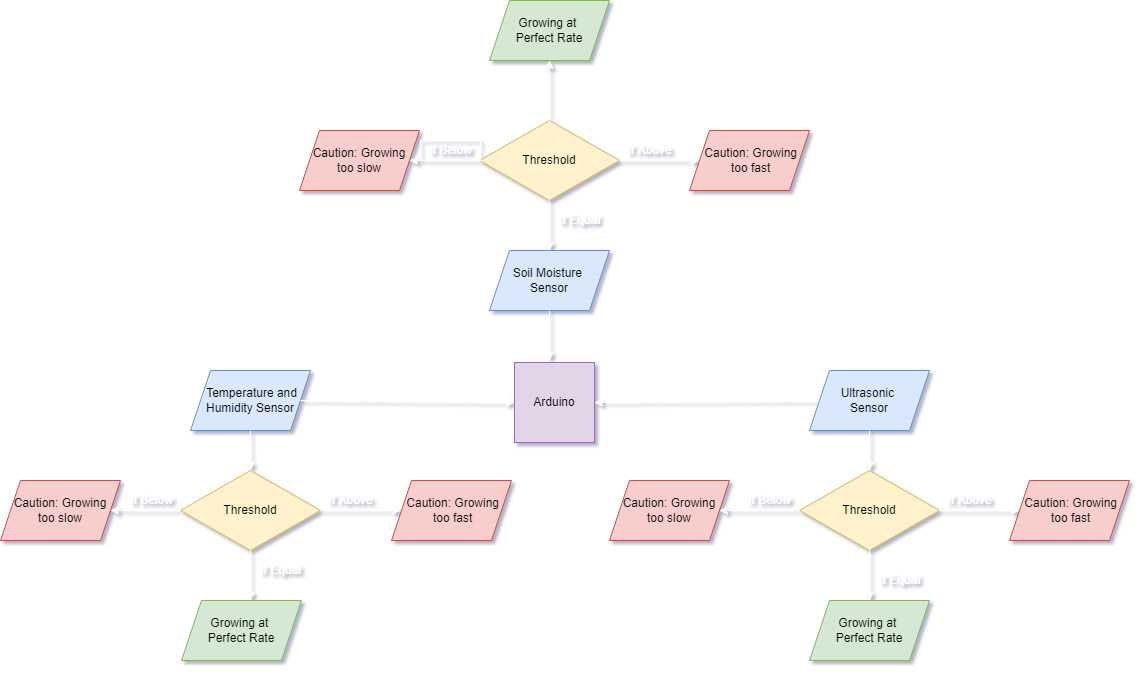

The diagram above was exported from draw.io. Its source (the exported page's mxGraphModel, read from the mxfile embedded in the PNG):
<mxGraphModel dx="3330" dy="1223" grid="1" gridSize="10" guides="1" tooltips="1" connect="1" arrows="1" fold="1" page="1" pageScale="1" pageWidth="850" pageHeight="1100" math="0" shadow="0">
  <root>
    <mxCell id="0" />
    <mxCell id="1" parent="0" />
    <mxCell id="8BsZOXw_FGFG_t58wvVA-3" value="Threshold" style="rhombus;whiteSpace=wrap;html=1;fillColor=#fff2cc;strokeColor=#d6b656;" vertex="1" parent="1">
      <mxGeometry x="390" y="120" width="140" height="80" as="geometry" />
    </mxCell>
    <mxCell id="8BsZOXw_FGFG_t58wvVA-4" value="" style="endArrow=classic;html=1;rounded=0;exitX=1;exitY=0.5;exitDx=0;exitDy=0;strokeColor=#FFFFFF;" edge="1" parent="1" source="8BsZOXw_FGFG_t58wvVA-3">
      <mxGeometry width="50" height="50" relative="1" as="geometry">
        <mxPoint x="680" y="240" as="sourcePoint" />
        <mxPoint x="610" y="160" as="targetPoint" />
        <Array as="points" />
      </mxGeometry>
    </mxCell>
    <mxCell id="8BsZOXw_FGFG_t58wvVA-6" value="&amp;nbsp;Caution: Growing&lt;br&gt;&amp;nbsp;too fast" style="shape=parallelogram;perimeter=parallelogramPerimeter;whiteSpace=wrap;html=1;fixedSize=1;fillColor=#f8cecc;strokeColor=#b85450;" vertex="1" parent="1">
      <mxGeometry x="600" y="130" width="120" height="60" as="geometry" />
    </mxCell>
    <mxCell id="8BsZOXw_FGFG_t58wvVA-7" value="If Above" style="text;html=1;align=center;verticalAlign=middle;resizable=0;points=[];autosize=1;strokeColor=none;fillColor=none;fontColor=#FFFFFF;" vertex="1" parent="1">
      <mxGeometry x="530" y="140" width="60" height="20" as="geometry" />
    </mxCell>
    <mxCell id="8BsZOXw_FGFG_t58wvVA-8" value="" style="endArrow=classic;html=1;rounded=0;exitX=0.5;exitY=0;exitDx=0;exitDy=0;entryX=0.5;entryY=1;entryDx=0;entryDy=0;fontColor=#FFFFFF;strokeColor=#FFFFFF;" edge="1" parent="1" source="8BsZOXw_FGFG_t58wvVA-3" target="8BsZOXw_FGFG_t58wvVA-41">
      <mxGeometry width="50" height="50" relative="1" as="geometry">
        <mxPoint x="460" y="60" as="sourcePoint" />
        <mxPoint x="540" y="100" as="targetPoint" />
      </mxGeometry>
    </mxCell>
    <mxCell id="8BsZOXw_FGFG_t58wvVA-9" value="&amp;nbsp;Caution: Growing &lt;br&gt;too slow" style="shape=parallelogram;perimeter=parallelogramPerimeter;whiteSpace=wrap;html=1;fixedSize=1;fillColor=#f8cecc;strokeColor=#b85450;" vertex="1" parent="1">
      <mxGeometry x="210" y="130" width="120" height="60" as="geometry" />
    </mxCell>
    <mxCell id="8BsZOXw_FGFG_t58wvVA-10" value="" style="endArrow=classic;html=1;rounded=0;entryX=1;entryY=0.5;entryDx=0;entryDy=0;exitX=0;exitY=0.5;exitDx=0;exitDy=0;strokeColor=#FFFFFF;" edge="1" parent="1" source="8BsZOXw_FGFG_t58wvVA-3" target="8BsZOXw_FGFG_t58wvVA-9">
      <mxGeometry width="50" height="50" relative="1" as="geometry">
        <mxPoint x="450" y="240" as="sourcePoint" />
        <mxPoint x="500" y="190" as="targetPoint" />
      </mxGeometry>
    </mxCell>
    <mxCell id="8BsZOXw_FGFG_t58wvVA-12" value="If Below" style="text;html=1;align=center;verticalAlign=middle;resizable=0;points=[];autosize=1;strokeColor=#FFFFFF;fillColor=none;fontColor=#FFFFFF;" vertex="1" parent="1">
      <mxGeometry x="331" y="140" width="60" height="20" as="geometry" />
    </mxCell>
    <mxCell id="8BsZOXw_FGFG_t58wvVA-13" value="" style="endArrow=classic;html=1;rounded=0;exitX=0.5;exitY=1;exitDx=0;exitDy=0;strokeColor=#FFFFFF;" edge="1" parent="1" source="8BsZOXw_FGFG_t58wvVA-3">
      <mxGeometry width="50" height="50" relative="1" as="geometry">
        <mxPoint x="450" y="270" as="sourcePoint" />
        <mxPoint x="460" y="250" as="targetPoint" />
      </mxGeometry>
    </mxCell>
    <mxCell id="8BsZOXw_FGFG_t58wvVA-16" value="If Equal" style="text;html=1;align=center;verticalAlign=middle;resizable=0;points=[];autosize=1;strokeColor=none;fillColor=none;fontColor=#FFFFFF;" vertex="1" parent="1">
      <mxGeometry x="460" y="210" width="60" height="20" as="geometry" />
    </mxCell>
    <mxCell id="8BsZOXw_FGFG_t58wvVA-17" value="&amp;nbsp;Temperature and Humidity Sensor" style="shape=parallelogram;perimeter=parallelogramPerimeter;whiteSpace=wrap;html=1;fixedSize=1;fillColor=#dae8fc;strokeColor=#6c8ebf;" vertex="1" parent="1">
      <mxGeometry x="101" y="370" width="120" height="60" as="geometry" />
    </mxCell>
    <mxCell id="8BsZOXw_FGFG_t58wvVA-18" value="Threshold" style="rhombus;whiteSpace=wrap;html=1;fillColor=#fff2cc;strokeColor=#d6b656;" vertex="1" parent="1">
      <mxGeometry x="91" y="470" width="140" height="80" as="geometry" />
    </mxCell>
    <mxCell id="8BsZOXw_FGFG_t58wvVA-19" value="" style="endArrow=classic;html=1;rounded=0;exitX=1;exitY=0.5;exitDx=0;exitDy=0;strokeColor=#FFFFFF;" edge="1" parent="1" source="8BsZOXw_FGFG_t58wvVA-18">
      <mxGeometry width="50" height="50" relative="1" as="geometry">
        <mxPoint x="381" y="590" as="sourcePoint" />
        <mxPoint x="311" y="510" as="targetPoint" />
        <Array as="points" />
      </mxGeometry>
    </mxCell>
    <mxCell id="8BsZOXw_FGFG_t58wvVA-20" value="&amp;nbsp;Caution: Growing&lt;br&gt;&amp;nbsp;too fast" style="shape=parallelogram;perimeter=parallelogramPerimeter;whiteSpace=wrap;html=1;fixedSize=1;fillColor=#f8cecc;strokeColor=#b85450;" vertex="1" parent="1">
      <mxGeometry x="302" y="480" width="120" height="60" as="geometry" />
    </mxCell>
    <mxCell id="8BsZOXw_FGFG_t58wvVA-21" value="If Above" style="text;html=1;align=center;verticalAlign=middle;resizable=0;points=[];autosize=1;strokeColor=none;fillColor=none;fontColor=#FFFFFF;" vertex="1" parent="1">
      <mxGeometry x="231" y="490" width="60" height="20" as="geometry" />
    </mxCell>
    <mxCell id="8BsZOXw_FGFG_t58wvVA-22" value="" style="endArrow=classic;html=1;rounded=0;exitX=0.5;exitY=1;exitDx=0;exitDy=0;entryX=0.5;entryY=0;entryDx=0;entryDy=0;strokeColor=#FFFFFF;" edge="1" parent="1" source="8BsZOXw_FGFG_t58wvVA-17" target="8BsZOXw_FGFG_t58wvVA-18">
      <mxGeometry width="50" height="50" relative="1" as="geometry">
        <mxPoint x="381" y="590" as="sourcePoint" />
        <mxPoint x="431" y="540" as="targetPoint" />
      </mxGeometry>
    </mxCell>
    <mxCell id="8BsZOXw_FGFG_t58wvVA-23" value="&amp;nbsp;Caution: Growing &lt;br&gt;too slow" style="shape=parallelogram;perimeter=parallelogramPerimeter;whiteSpace=wrap;html=1;fixedSize=1;fillColor=#f8cecc;strokeColor=#b85450;" vertex="1" parent="1">
      <mxGeometry x="-89" y="480" width="120" height="60" as="geometry" />
    </mxCell>
    <mxCell id="8BsZOXw_FGFG_t58wvVA-24" value="" style="endArrow=classic;html=1;rounded=0;entryX=1;entryY=0.5;entryDx=0;entryDy=0;exitX=0;exitY=0.5;exitDx=0;exitDy=0;strokeColor=#FFFFFF;" edge="1" parent="1" source="8BsZOXw_FGFG_t58wvVA-18" target="8BsZOXw_FGFG_t58wvVA-23">
      <mxGeometry width="50" height="50" relative="1" as="geometry">
        <mxPoint x="151" y="590" as="sourcePoint" />
        <mxPoint x="201" y="540" as="targetPoint" />
      </mxGeometry>
    </mxCell>
    <mxCell id="8BsZOXw_FGFG_t58wvVA-25" value="If Below" style="text;html=1;align=center;verticalAlign=middle;resizable=0;points=[];autosize=1;strokeColor=none;fillColor=none;fontColor=#FFFFFF;" vertex="1" parent="1">
      <mxGeometry x="32" y="490" width="60" height="20" as="geometry" />
    </mxCell>
    <mxCell id="8BsZOXw_FGFG_t58wvVA-26" value="" style="endArrow=classic;html=1;rounded=0;exitX=0.5;exitY=1;exitDx=0;exitDy=0;strokeColor=#FFFFFF;" edge="1" parent="1" source="8BsZOXw_FGFG_t58wvVA-18">
      <mxGeometry width="50" height="50" relative="1" as="geometry">
        <mxPoint x="151" y="620" as="sourcePoint" />
        <mxPoint x="161" y="600" as="targetPoint" />
      </mxGeometry>
    </mxCell>
    <mxCell id="8BsZOXw_FGFG_t58wvVA-27" value="Growing at &lt;br&gt;Perfect Rate" style="shape=parallelogram;perimeter=parallelogramPerimeter;whiteSpace=wrap;html=1;fixedSize=1;fillColor=#d5e8d4;strokeColor=#82b366;" vertex="1" parent="1">
      <mxGeometry x="92" y="600" width="120" height="60" as="geometry" />
    </mxCell>
    <mxCell id="8BsZOXw_FGFG_t58wvVA-28" value="If Equal" style="text;html=1;align=center;verticalAlign=middle;resizable=0;points=[];autosize=1;strokeColor=none;fillColor=none;fontColor=#FFFFFF;" vertex="1" parent="1">
      <mxGeometry x="161" y="560" width="60" height="20" as="geometry" />
    </mxCell>
    <mxCell id="8BsZOXw_FGFG_t58wvVA-29" value="Ultrasonic &lt;br&gt;Sensor" style="shape=parallelogram;perimeter=parallelogramPerimeter;whiteSpace=wrap;html=1;fixedSize=1;fillColor=#dae8fc;strokeColor=#6c8ebf;" vertex="1" parent="1">
      <mxGeometry x="720" y="370" width="120" height="60" as="geometry" />
    </mxCell>
    <mxCell id="8BsZOXw_FGFG_t58wvVA-30" value="Threshold" style="rhombus;whiteSpace=wrap;html=1;fillColor=#fff2cc;strokeColor=#d6b656;" vertex="1" parent="1">
      <mxGeometry x="710" y="470" width="140" height="80" as="geometry" />
    </mxCell>
    <mxCell id="8BsZOXw_FGFG_t58wvVA-32" value="&amp;nbsp;Caution: Growing&lt;br&gt;&amp;nbsp;too fast" style="shape=parallelogram;perimeter=parallelogramPerimeter;whiteSpace=wrap;html=1;fixedSize=1;fillColor=#f8cecc;strokeColor=#b85450;" vertex="1" parent="1">
      <mxGeometry x="920" y="480" width="120" height="60" as="geometry" />
    </mxCell>
    <mxCell id="8BsZOXw_FGFG_t58wvVA-34" value="" style="endArrow=classic;html=1;rounded=0;exitX=0.5;exitY=1;exitDx=0;exitDy=0;entryX=0.5;entryY=0;entryDx=0;entryDy=0;strokeColor=#FFFFFF;" edge="1" parent="1" source="8BsZOXw_FGFG_t58wvVA-29" target="8BsZOXw_FGFG_t58wvVA-30">
      <mxGeometry width="50" height="50" relative="1" as="geometry">
        <mxPoint x="1000" y="510" as="sourcePoint" />
        <mxPoint x="1050" y="460" as="targetPoint" />
      </mxGeometry>
    </mxCell>
    <mxCell id="8BsZOXw_FGFG_t58wvVA-35" value="&amp;nbsp;Caution: Growing &lt;br&gt;too slow" style="shape=parallelogram;perimeter=parallelogramPerimeter;whiteSpace=wrap;html=1;fixedSize=1;fillColor=#f8cecc;strokeColor=#b85450;" vertex="1" parent="1">
      <mxGeometry x="520" y="480" width="120" height="60" as="geometry" />
    </mxCell>
    <mxCell id="8BsZOXw_FGFG_t58wvVA-36" value="" style="endArrow=classic;html=1;rounded=0;entryX=1;entryY=0.5;entryDx=0;entryDy=0;exitX=0;exitY=0.5;exitDx=0;exitDy=0;strokeColor=#FFFFFF;" edge="1" parent="1" source="8BsZOXw_FGFG_t58wvVA-30" target="8BsZOXw_FGFG_t58wvVA-35">
      <mxGeometry width="50" height="50" relative="1" as="geometry">
        <mxPoint x="770" y="510" as="sourcePoint" />
        <mxPoint x="820" y="460" as="targetPoint" />
      </mxGeometry>
    </mxCell>
    <mxCell id="8BsZOXw_FGFG_t58wvVA-37" value="If Below" style="text;html=1;align=center;verticalAlign=middle;resizable=0;points=[];autosize=1;strokeColor=none;fillColor=none;fontColor=#FFFFFF;" vertex="1" parent="1">
      <mxGeometry x="650" y="490" width="60" height="20" as="geometry" />
    </mxCell>
    <mxCell id="8BsZOXw_FGFG_t58wvVA-38" value="" style="endArrow=classic;html=1;rounded=0;exitX=0.5;exitY=1;exitDx=0;exitDy=0;entryX=0.5;entryY=0;entryDx=0;entryDy=0;strokeColor=#FFFFFF;" edge="1" parent="1" source="8BsZOXw_FGFG_t58wvVA-30" target="8BsZOXw_FGFG_t58wvVA-39">
      <mxGeometry width="50" height="50" relative="1" as="geometry">
        <mxPoint x="770" y="540" as="sourcePoint" />
        <mxPoint x="780" y="520" as="targetPoint" />
      </mxGeometry>
    </mxCell>
    <mxCell id="8BsZOXw_FGFG_t58wvVA-39" value="Growing at &lt;br&gt;Perfect Rate" style="shape=parallelogram;perimeter=parallelogramPerimeter;whiteSpace=wrap;html=1;fixedSize=1;fillColor=#d5e8d4;strokeColor=#82b366;" vertex="1" parent="1">
      <mxGeometry x="720" y="600" width="120" height="60" as="geometry" />
    </mxCell>
    <mxCell id="8BsZOXw_FGFG_t58wvVA-40" value="If Equal" style="text;html=1;align=center;verticalAlign=middle;resizable=0;points=[];autosize=1;strokeColor=none;fillColor=none;fontColor=#FFFFFF;" vertex="1" parent="1">
      <mxGeometry x="780" y="570" width="60" height="20" as="geometry" />
    </mxCell>
    <mxCell id="8BsZOXw_FGFG_t58wvVA-41" value="Growing at &lt;br&gt;Perfect Rate" style="shape=parallelogram;perimeter=parallelogramPerimeter;whiteSpace=wrap;html=1;fixedSize=1;fillColor=#d5e8d4;strokeColor=#82b366;" vertex="1" parent="1">
      <mxGeometry x="400" width="120" height="60" as="geometry" />
    </mxCell>
    <mxCell id="8BsZOXw_FGFG_t58wvVA-45" value="Arduino" style="whiteSpace=wrap;html=1;aspect=fixed;fillColor=#e1d5e7;strokeColor=#9673a6;" vertex="1" parent="1">
      <mxGeometry x="425" y="362" width="80" height="80" as="geometry" />
    </mxCell>
    <mxCell id="8BsZOXw_FGFG_t58wvVA-46" value="" style="endArrow=classic;html=1;rounded=0;entryX=0;entryY=0.5;entryDx=0;entryDy=0;exitX=1;exitY=0.5;exitDx=0;exitDy=0;strokeColor=#FFFFFF;" edge="1" parent="1" source="8BsZOXw_FGFG_t58wvVA-17" target="8BsZOXw_FGFG_t58wvVA-45">
      <mxGeometry width="50" height="50" relative="1" as="geometry">
        <mxPoint x="270" y="410" as="sourcePoint" />
        <mxPoint x="610" y="370" as="targetPoint" />
      </mxGeometry>
    </mxCell>
    <mxCell id="8BsZOXw_FGFG_t58wvVA-47" value="" style="endArrow=classic;html=1;rounded=0;entryX=1;entryY=0.5;entryDx=0;entryDy=0;strokeColor=#FFFFFF;" edge="1" parent="1" source="8BsZOXw_FGFG_t58wvVA-29" target="8BsZOXw_FGFG_t58wvVA-45">
      <mxGeometry width="50" height="50" relative="1" as="geometry">
        <mxPoint x="560" y="420" as="sourcePoint" />
        <mxPoint x="610" y="370" as="targetPoint" />
      </mxGeometry>
    </mxCell>
    <mxCell id="8BsZOXw_FGFG_t58wvVA-42" value="Soil Moisture &lt;br&gt;Sensor" style="shape=parallelogram;perimeter=parallelogramPerimeter;whiteSpace=wrap;html=1;fixedSize=1;fillColor=#dae8fc;strokeColor=#6c8ebf;" vertex="1" parent="1">
      <mxGeometry x="400" y="250" width="120" height="60" as="geometry" />
    </mxCell>
    <mxCell id="8BsZOXw_FGFG_t58wvVA-50" value="" style="endArrow=classic;html=1;rounded=0;exitX=0.5;exitY=1;exitDx=0;exitDy=0;strokeColor=#FFFFFF;" edge="1" parent="1" source="8BsZOXw_FGFG_t58wvVA-42">
      <mxGeometry width="50" height="50" relative="1" as="geometry">
        <mxPoint x="460" y="380" as="sourcePoint" />
        <mxPoint x="460" y="360" as="targetPoint" />
      </mxGeometry>
    </mxCell>
    <mxCell id="8BsZOXw_FGFG_t58wvVA-51" value="" style="endArrow=classic;html=1;rounded=0;exitX=1;exitY=0.5;exitDx=0;exitDy=0;strokeColor=#FFFFFF;" edge="1" parent="1" source="8BsZOXw_FGFG_t58wvVA-30">
      <mxGeometry width="50" height="50" relative="1" as="geometry">
        <mxPoint x="740" y="520" as="sourcePoint" />
        <mxPoint x="930" y="510" as="targetPoint" />
      </mxGeometry>
    </mxCell>
    <mxCell id="8BsZOXw_FGFG_t58wvVA-52" value="If Above" style="text;html=1;align=center;verticalAlign=middle;resizable=0;points=[];autosize=1;strokeColor=none;fillColor=none;fontColor=#FFFFFF;" vertex="1" parent="1">
      <mxGeometry x="850" y="490" width="60" height="20" as="geometry" />
    </mxCell>
  </root>
</mxGraphModel>